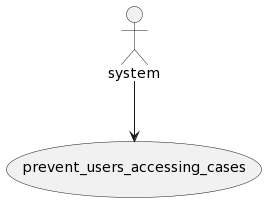

The diagram above was rendered by PlantUML. Its source (embedded in the PNG):
@startuml
actor system as f0
usecase prevent_users_accessing_cases as u0
f0 --> u0
@enduml